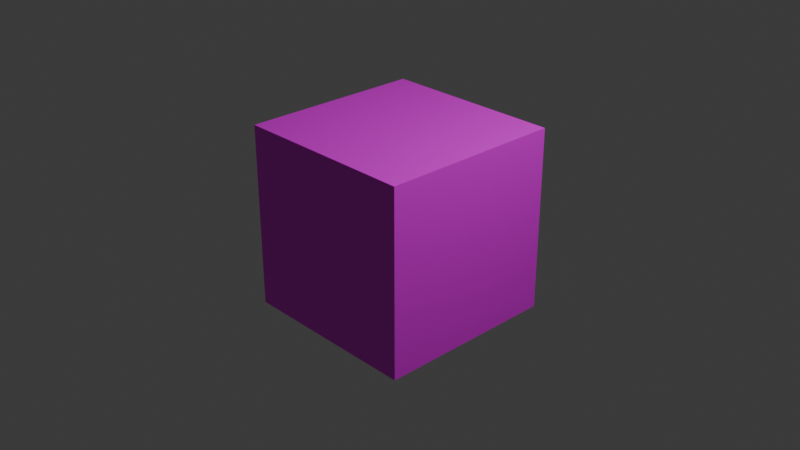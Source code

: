 # Source: cube.blend  (saved by Blender 4.1.24; exported with 4.5.12 LTS)
import bpy
from mathutils import Matrix  # noqa: F401  (used for matrix-valued properties, if any)

bpy.ops.wm.read_factory_settings(use_empty=True)
scene = bpy.context.scene
scene.name = 'Scene'

# ---- collections
col_collection = bpy.data.collections.new('Collection'); scene.collection.children.link(col_collection)

# ---- images (referenced by path relative to the original .blend; pixels are not part of the script)
import os
ASSET_DIR = os.environ.get("B2B_ASSET_DIR", "")  # directory of the original .blend (textures are referenced by path, not embedded)
HERE = os.path.dirname(os.path.abspath(__file__))  # packed textures are extracted next to this script under _unpacked/

def load_image(name, relpath, width, height, colorspace="sRGB"):
    """Load a texture the original file referenced (path relative to the .blend, or extracted next to this script)."""
    p = next((c for c in (os.path.join(HERE, relpath), os.path.join(ASSET_DIR, relpath)) if relpath and os.path.exists(c)), "")
    if p:
        img = bpy.data.images.load(p, check_existing=True)
        img.name = name
    else:  # same state as the original file: an image datablock whose file is absent (Cycles renders it pink)
        img = bpy.data.images.new(name, width, height)
        img.source = "FILE"
        img.filepath = "//" + (relpath or name)
    img.colorspace_settings.name = colorspace
    return img
img_colors64hsv_png = load_image('colors64HSV.png', 'colors64HSV.png', 1024, 1024, 'sRGB')

# ---- materials (node trees are filled in below, after node groups)
mat_material = bpy.data.materials.new('Material')
mat_material.alpha_threshold = 0.0
mat_material.use_transparent_shadow = False
mat_material.roughness = 0.5
mat_material.line_color = (0.0, 0.0, 0.0, 1.0)

# ---- material node trees
mat_material.use_nodes = True; mat_material.node_tree.nodes.clear()
_N = mat_material.node_tree.nodes; _L = mat_material.node_tree.links
n0 = _N.new('ShaderNodeOutputMaterial'); n0.name = 'Material Output'; n0.location = (300, 300)
n1 = _N.new('ShaderNodeBsdfPrincipled'); n1.name = 'Principled BSDF'; n1.location = (10, 300)
n1.inputs[3].default_value = 1.45
n2 = _N.new('ShaderNodeTexImage'); n2.name = 'Image Texture'; n2.location = (-288, 268)
n2.image = img_colors64hsv_png
n2.interpolation = 'Closest'
_L.new(n1.outputs[0], n0.inputs[0])
_L.new(n2.outputs[0], n1.inputs[0])
n0.is_active_output = True

# ---- world
world_world = bpy.data.worlds.new('World'); scene.world = world_world
world_world.use_nodes = True; world_world.node_tree.nodes.clear()
_N = world_world.node_tree.nodes; _L = world_world.node_tree.links
n0 = _N.new('ShaderNodeOutputWorld'); n0.name = 'World Output'; n0.location = (300, 300)
n1 = _N.new('ShaderNodeBackground'); n1.name = 'Background'; n1.location = (10, 300)
n1.inputs[0].default_value = (0.05088, 0.05088, 0.05088, 1.0)
_L.new(n1.outputs[0], n0.inputs[0])
n0.is_active_output = True
world_world.color = (0.05088, 0.05088, 0.05088)
world_world.use_sun_shadow = False
world_world.sun_shadow_jitter_overblur = 0.0

# ---- cameras
cam_camera = bpy.data.cameras.new('Camera')
cam_camera.clip_end = 100.0
cam_camera.ortho_scale = 7.314

# ---- lights
light_light = bpy.data.lights.new('Light', 'POINT')
light_light.transmission_factor = 0.0
light_light.energy = 1000.0
light_light.shadow_soft_size = 0.1
light_light.shadow_maximum_resolution = 0.006
light_light.use_absolute_resolution = True

# ---- meshes
me_cube = bpy.data.meshes.new('Cube')
me_cube.from_pydata([(1.0, 1.0, 1.0), (1.0, 1.0, -1.0), (1.0, -1.0, 1.0), (1.0, -1.0, -1.0), (-1.0, 1.0, 1.0), (-1.0, 1.0, -1.0), (-1.0, -1.0, 1.0), (-1.0, -1.0, -1.0)], [], [(4, 2, 0), (2, 7, 3), (6, 5, 7), (1, 7, 5), (0, 3, 1), (4, 1, 5), (4, 6, 2), (2, 6, 7), (6, 4, 5), (1, 3, 7), (0, 2, 3), (4, 0, 1)])
_uv = me_cube.uv_layers.new(name='UVMap')
_uv.uv.foreach_set('vector', [1.0, 0.3749, 0.8749, 0.5001, 0.8749, 0.3749, 0.5001, -6.717e-05, 0.3749, 0.1251, 0.3749, -6.717e-05, 0.2501, 0.7499, 0.1249, 0.8751, 0.1249, 0.7499, 0.1251, 0.1249, -9.847e-05, 0.2501, -9.847e-05, 0.1249, 1.0, 0.6249, 0.8749, 0.7501, 0.8749, 0.6249, 0.1251, 0.6249, -9.847e-05, 0.7501, -9.847e-05, 0.6249, 1.0, 0.3749, 1.0, 0.5001, 0.8749, 0.5001, 0.5001, -6.717e-05, 0.5001, 0.1251, 0.3749, 0.1251, 0.2501, 0.7499, 0.2501, 0.8751, 0.1249, 0.8751, 0.1251, 0.1249, 0.1251, 0.2501, -9.847e-05, 0.2501, 1.0, 0.6249, 1.0, 0.7501, 0.8749, 0.7501, 0.1251, 0.6249, 0.1251, 0.7501, -9.847e-05, 0.7501])
me_cube.materials.append(mat_material)
me_cube.use_mirror_vertex_groups = False
me_cube.update()

# ---- objects
ob_color_cube = bpy.data.objects.new('color_cube', me_cube)
ob_light = bpy.data.objects.new('Light', light_light)
ob_camera = bpy.data.objects.new('Camera', cam_camera)

# ---- transforms, parenting, visibility, modifiers, constraints
ob_color_cube.location = (0.0, 0.0, 0.0)
ob_color_cube.lock_rotations_4d = False
ob_color_cube.empty_display_type = 'ARROWS'
ob_color_cube.lineart.crease_threshold = 0.0
ob_light.location = (4.076, 1.005, 5.904)
ob_light.rotation_euler = (0.6503, 0.05522, 1.866)
ob_light.lock_rotations_4d = False
ob_light.empty_display_type = 'ARROWS'
ob_light.color = (0.0, 0.0, 0.0, 0.0)
ob_light.lineart.crease_threshold = 0.0
ob_camera.location = (7.359, -6.926, 4.958)
ob_camera.rotation_euler = (1.109, 0.0, 0.8149)
ob_camera.lock_rotations_4d = False
ob_camera.empty_display_type = 'ARROWS'
ob_camera.color = (0.0, 0.0, 0.0, 0.0)
ob_camera.display_type = 'WIRE'
ob_camera.lineart.crease_threshold = 0.0

# ---- collection membership
col_collection.objects.link(ob_color_cube)
col_collection.objects.link(ob_light)
col_collection.objects.link(ob_camera)

# ---- scene / render settings (as saved in the file)
scene.camera = ob_camera
scene.frame_start = 1; scene.frame_end = 250; scene.frame_set(1)
scene.render.engine = 'BLENDER_EEVEE_NEXT'
scene.cycles.sampling_pattern = 'TABULATED_SOBOL'
scene.eevee.ray_tracing_options.trace_max_roughness = 0.0
bpy.context.view_layer.update()
